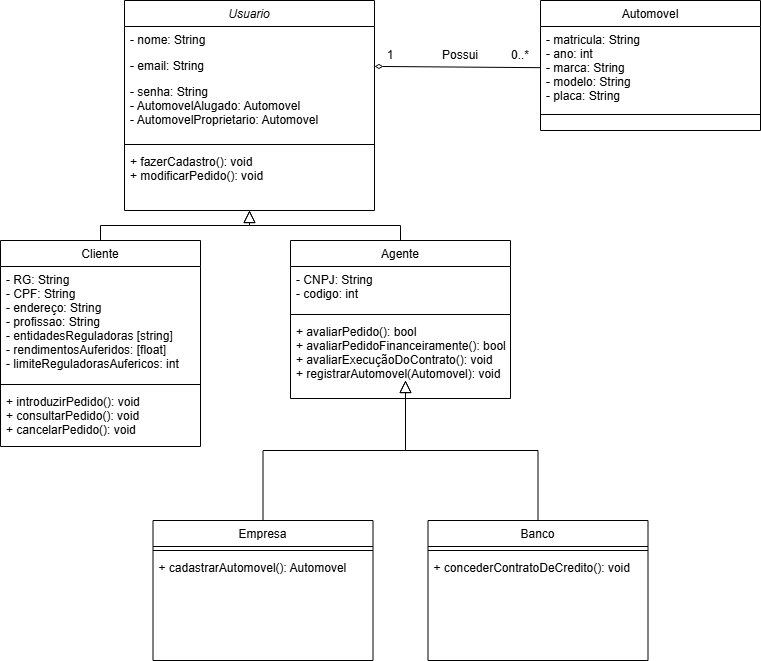

The diagram above was exported from draw.io. Its source (the exported page's mxGraphModel, read from the mxfile embedded in the PNG):
<mxGraphModel dx="1393" dy="784" grid="1" gridSize="10" guides="1" tooltips="1" connect="1" arrows="1" fold="1" page="1" pageScale="1" pageWidth="827" pageHeight="1169" math="0" shadow="0">
  <root>
    <mxCell id="WIyWlLk6GJQsqaUBKTNV-0" />
    <mxCell id="WIyWlLk6GJQsqaUBKTNV-1" parent="WIyWlLk6GJQsqaUBKTNV-0" />
    <mxCell id="zkfFHV4jXpPFQw0GAbJ--0" value="Usuario" style="swimlane;fontStyle=2;align=center;verticalAlign=top;childLayout=stackLayout;horizontal=1;startSize=26;horizontalStack=0;resizeParent=1;resizeLast=0;collapsible=1;marginBottom=0;rounded=0;shadow=0;strokeWidth=1;" parent="WIyWlLk6GJQsqaUBKTNV-1" vertex="1">
      <mxGeometry x="164" y="120" width="250" height="210" as="geometry">
        <mxRectangle x="230" y="140" width="160" height="26" as="alternateBounds" />
      </mxGeometry>
    </mxCell>
    <mxCell id="zkfFHV4jXpPFQw0GAbJ--1" value="- nome: String" style="text;align=left;verticalAlign=top;spacingLeft=4;spacingRight=4;overflow=hidden;rotatable=0;points=[[0,0.5],[1,0.5]];portConstraint=eastwest;" parent="zkfFHV4jXpPFQw0GAbJ--0" vertex="1">
      <mxGeometry y="26" width="250" height="26" as="geometry" />
    </mxCell>
    <mxCell id="zkfFHV4jXpPFQw0GAbJ--2" value="- email: String" style="text;align=left;verticalAlign=top;spacingLeft=4;spacingRight=4;overflow=hidden;rotatable=0;points=[[0,0.5],[1,0.5]];portConstraint=eastwest;rounded=0;shadow=0;html=0;" parent="zkfFHV4jXpPFQw0GAbJ--0" vertex="1">
      <mxGeometry y="52" width="250" height="26" as="geometry" />
    </mxCell>
    <mxCell id="zkfFHV4jXpPFQw0GAbJ--3" value="- senha: String&#10;- AutomovelAlugado: Automovel&#10;- AutomovelProprietario: Automovel" style="text;align=left;verticalAlign=top;spacingLeft=4;spacingRight=4;overflow=hidden;rotatable=0;points=[[0,0.5],[1,0.5]];portConstraint=eastwest;rounded=0;shadow=0;html=0;" parent="zkfFHV4jXpPFQw0GAbJ--0" vertex="1">
      <mxGeometry y="78" width="250" height="62" as="geometry" />
    </mxCell>
    <mxCell id="zkfFHV4jXpPFQw0GAbJ--4" value="" style="line;html=1;strokeWidth=1;align=left;verticalAlign=middle;spacingTop=-1;spacingLeft=3;spacingRight=3;rotatable=0;labelPosition=right;points=[];portConstraint=eastwest;" parent="zkfFHV4jXpPFQw0GAbJ--0" vertex="1">
      <mxGeometry y="140" width="250" height="8" as="geometry" />
    </mxCell>
    <mxCell id="zkfFHV4jXpPFQw0GAbJ--5" value="+ fazerCadastro(): void&#10;+ modificarPedido(): void&#10;" style="text;align=left;verticalAlign=top;spacingLeft=4;spacingRight=4;overflow=hidden;rotatable=0;points=[[0,0.5],[1,0.5]];portConstraint=eastwest;" parent="zkfFHV4jXpPFQw0GAbJ--0" vertex="1">
      <mxGeometry y="148" width="250" height="62" as="geometry" />
    </mxCell>
    <mxCell id="zkfFHV4jXpPFQw0GAbJ--6" value="Cliente" style="swimlane;fontStyle=0;align=center;verticalAlign=top;childLayout=stackLayout;horizontal=1;startSize=26;horizontalStack=0;resizeParent=1;resizeLast=0;collapsible=1;marginBottom=0;rounded=0;shadow=0;strokeWidth=1;" parent="WIyWlLk6GJQsqaUBKTNV-1" vertex="1">
      <mxGeometry x="40" y="360" width="200" height="206" as="geometry">
        <mxRectangle x="130" y="380" width="160" height="26" as="alternateBounds" />
      </mxGeometry>
    </mxCell>
    <mxCell id="zkfFHV4jXpPFQw0GAbJ--8" value="- RG: String&#10;- CPF: String&#10;- endereço: String&#10;- profissao: String&#10;- entidadesReguladoras [string]&#10;- rendimentosAuferidos: [float]&#10;- limiteReguladorasAufericos: int" style="text;align=left;verticalAlign=top;spacingLeft=4;spacingRight=4;overflow=hidden;rotatable=0;points=[[0,0.5],[1,0.5]];portConstraint=eastwest;rounded=0;shadow=0;html=0;" parent="zkfFHV4jXpPFQw0GAbJ--6" vertex="1">
      <mxGeometry y="26" width="200" height="114" as="geometry" />
    </mxCell>
    <mxCell id="zkfFHV4jXpPFQw0GAbJ--9" value="" style="line;html=1;strokeWidth=1;align=left;verticalAlign=middle;spacingTop=-1;spacingLeft=3;spacingRight=3;rotatable=0;labelPosition=right;points=[];portConstraint=eastwest;" parent="zkfFHV4jXpPFQw0GAbJ--6" vertex="1">
      <mxGeometry y="140" width="200" height="8" as="geometry" />
    </mxCell>
    <mxCell id="zkfFHV4jXpPFQw0GAbJ--11" value="+ introduzirPedido(): void&#10;+ consultarPedido(): void&#10;+ cancelarPedido(): void" style="text;align=left;verticalAlign=top;spacingLeft=4;spacingRight=4;overflow=hidden;rotatable=0;points=[[0,0.5],[1,0.5]];portConstraint=eastwest;" parent="zkfFHV4jXpPFQw0GAbJ--6" vertex="1">
      <mxGeometry y="148" width="200" height="58" as="geometry" />
    </mxCell>
    <mxCell id="zkfFHV4jXpPFQw0GAbJ--12" value="" style="endArrow=block;endSize=10;endFill=0;shadow=0;strokeWidth=1;rounded=0;curved=0;edgeStyle=elbowEdgeStyle;elbow=vertical;" parent="WIyWlLk6GJQsqaUBKTNV-1" source="zkfFHV4jXpPFQw0GAbJ--6" target="zkfFHV4jXpPFQw0GAbJ--0" edge="1">
      <mxGeometry width="160" relative="1" as="geometry">
        <mxPoint x="200" y="203" as="sourcePoint" />
        <mxPoint x="200" y="203" as="targetPoint" />
      </mxGeometry>
    </mxCell>
    <mxCell id="zkfFHV4jXpPFQw0GAbJ--13" value="Agente" style="swimlane;fontStyle=0;align=center;verticalAlign=top;childLayout=stackLayout;horizontal=1;startSize=26;horizontalStack=0;resizeParent=1;resizeLast=0;collapsible=1;marginBottom=0;rounded=0;shadow=0;strokeWidth=1;" parent="WIyWlLk6GJQsqaUBKTNV-1" vertex="1">
      <mxGeometry x="330" y="360" width="220" height="158" as="geometry">
        <mxRectangle x="340" y="380" width="170" height="26" as="alternateBounds" />
      </mxGeometry>
    </mxCell>
    <mxCell id="zkfFHV4jXpPFQw0GAbJ--14" value="- CNPJ: String&#10;- codigo: int" style="text;align=left;verticalAlign=top;spacingLeft=4;spacingRight=4;overflow=hidden;rotatable=0;points=[[0,0.5],[1,0.5]];portConstraint=eastwest;" parent="zkfFHV4jXpPFQw0GAbJ--13" vertex="1">
      <mxGeometry y="26" width="220" height="44" as="geometry" />
    </mxCell>
    <mxCell id="zkfFHV4jXpPFQw0GAbJ--15" value="" style="line;html=1;strokeWidth=1;align=left;verticalAlign=middle;spacingTop=-1;spacingLeft=3;spacingRight=3;rotatable=0;labelPosition=right;points=[];portConstraint=eastwest;" parent="zkfFHV4jXpPFQw0GAbJ--13" vertex="1">
      <mxGeometry y="70" width="220" height="8" as="geometry" />
    </mxCell>
    <mxCell id="Do6k_CU-xlIgnsLEav8f-1" value="+ avaliarPedido(): bool&#10;+ avaliarPedidoFinanceiramente(): bool&#10;+ avaliarExecuçãoDoContrato(): void&#10;+ registrarAutomovel(Automovel): void" style="text;align=left;verticalAlign=top;spacingLeft=4;spacingRight=4;overflow=hidden;rotatable=0;points=[[0,0.5],[1,0.5]];portConstraint=eastwest;" parent="zkfFHV4jXpPFQw0GAbJ--13" vertex="1">
      <mxGeometry y="78" width="220" height="80" as="geometry" />
    </mxCell>
    <mxCell id="zkfFHV4jXpPFQw0GAbJ--16" value="" style="endArrow=block;endSize=10;endFill=0;shadow=0;strokeWidth=1;rounded=0;curved=0;edgeStyle=elbowEdgeStyle;elbow=vertical;" parent="WIyWlLk6GJQsqaUBKTNV-1" source="zkfFHV4jXpPFQw0GAbJ--13" target="zkfFHV4jXpPFQw0GAbJ--0" edge="1">
      <mxGeometry width="160" relative="1" as="geometry">
        <mxPoint x="210" y="373" as="sourcePoint" />
        <mxPoint x="310" y="271" as="targetPoint" />
      </mxGeometry>
    </mxCell>
    <mxCell id="Do6k_CU-xlIgnsLEav8f-6" value="Empresa" style="swimlane;fontStyle=0;align=center;verticalAlign=top;childLayout=stackLayout;horizontal=1;startSize=26;horizontalStack=0;resizeParent=1;resizeLast=0;collapsible=1;marginBottom=0;rounded=0;shadow=0;strokeWidth=1;" parent="WIyWlLk6GJQsqaUBKTNV-1" vertex="1">
      <mxGeometry x="192.5" y="640" width="220" height="140" as="geometry">
        <mxRectangle x="130" y="380" width="160" height="26" as="alternateBounds" />
      </mxGeometry>
    </mxCell>
    <mxCell id="Do6k_CU-xlIgnsLEav8f-8" value="" style="line;html=1;strokeWidth=1;align=left;verticalAlign=middle;spacingTop=-1;spacingLeft=3;spacingRight=3;rotatable=0;labelPosition=right;points=[];portConstraint=eastwest;" parent="Do6k_CU-xlIgnsLEav8f-6" vertex="1">
      <mxGeometry y="26" width="220" height="8" as="geometry" />
    </mxCell>
    <mxCell id="Do6k_CU-xlIgnsLEav8f-9" value="+ cadastrarAutomovel(): Automovel" style="text;align=left;verticalAlign=top;spacingLeft=4;spacingRight=4;overflow=hidden;rotatable=0;points=[[0,0.5],[1,0.5]];portConstraint=eastwest;" parent="Do6k_CU-xlIgnsLEav8f-6" vertex="1">
      <mxGeometry y="34" width="220" height="80" as="geometry" />
    </mxCell>
    <mxCell id="Do6k_CU-xlIgnsLEav8f-10" value="" style="endArrow=block;endSize=10;endFill=0;shadow=0;strokeWidth=1;rounded=0;curved=0;edgeStyle=elbowEdgeStyle;elbow=vertical;" parent="WIyWlLk6GJQsqaUBKTNV-1" source="Do6k_CU-xlIgnsLEav8f-6" edge="1">
      <mxGeometry width="160" relative="1" as="geometry">
        <mxPoint x="340" y="403" as="sourcePoint" />
        <mxPoint x="445" y="500" as="targetPoint" />
      </mxGeometry>
    </mxCell>
    <mxCell id="Do6k_CU-xlIgnsLEav8f-11" value="Banco" style="swimlane;fontStyle=0;align=center;verticalAlign=top;childLayout=stackLayout;horizontal=1;startSize=26;horizontalStack=0;resizeParent=1;resizeLast=0;collapsible=1;marginBottom=0;rounded=0;shadow=0;strokeWidth=1;" parent="WIyWlLk6GJQsqaUBKTNV-1" vertex="1">
      <mxGeometry x="467.5" y="640" width="220" height="140" as="geometry">
        <mxRectangle x="340" y="380" width="170" height="26" as="alternateBounds" />
      </mxGeometry>
    </mxCell>
    <mxCell id="Do6k_CU-xlIgnsLEav8f-13" value="" style="line;html=1;strokeWidth=1;align=left;verticalAlign=middle;spacingTop=-1;spacingLeft=3;spacingRight=3;rotatable=0;labelPosition=right;points=[];portConstraint=eastwest;" parent="Do6k_CU-xlIgnsLEav8f-11" vertex="1">
      <mxGeometry y="26" width="220" height="8" as="geometry" />
    </mxCell>
    <mxCell id="Do6k_CU-xlIgnsLEav8f-14" value="+ concederContratoDeCredito(): void" style="text;align=left;verticalAlign=top;spacingLeft=4;spacingRight=4;overflow=hidden;rotatable=0;points=[[0,0.5],[1,0.5]];portConstraint=eastwest;" parent="Do6k_CU-xlIgnsLEav8f-11" vertex="1">
      <mxGeometry y="34" width="220" height="80" as="geometry" />
    </mxCell>
    <mxCell id="Do6k_CU-xlIgnsLEav8f-15" value="" style="endArrow=block;endSize=10;endFill=0;shadow=0;strokeWidth=1;rounded=0;curved=0;edgeStyle=elbowEdgeStyle;elbow=vertical;" parent="WIyWlLk6GJQsqaUBKTNV-1" source="Do6k_CU-xlIgnsLEav8f-11" edge="1">
      <mxGeometry width="160" relative="1" as="geometry">
        <mxPoint x="350" y="573" as="sourcePoint" />
        <mxPoint x="445" y="500" as="targetPoint" />
      </mxGeometry>
    </mxCell>
    <mxCell id="Do6k_CU-xlIgnsLEav8f-16" value="Automovel" style="swimlane;fontStyle=0;align=center;verticalAlign=top;childLayout=stackLayout;horizontal=1;startSize=26;horizontalStack=0;resizeParent=1;resizeLast=0;collapsible=1;marginBottom=0;rounded=0;shadow=0;strokeWidth=1;" parent="WIyWlLk6GJQsqaUBKTNV-1" vertex="1">
      <mxGeometry x="580" y="120" width="220" height="130" as="geometry">
        <mxRectangle x="340" y="380" width="170" height="26" as="alternateBounds" />
      </mxGeometry>
    </mxCell>
    <mxCell id="Do6k_CU-xlIgnsLEav8f-17" value="- matricula: String&#10;- ano: int&#10;- marca: String&#10;- modelo: String&#10;- placa: String" style="text;align=left;verticalAlign=top;spacingLeft=4;spacingRight=4;overflow=hidden;rotatable=0;points=[[0,0.5],[1,0.5]];portConstraint=eastwest;" parent="Do6k_CU-xlIgnsLEav8f-16" vertex="1">
      <mxGeometry y="26" width="220" height="84" as="geometry" />
    </mxCell>
    <mxCell id="Do6k_CU-xlIgnsLEav8f-18" value="" style="line;html=1;strokeWidth=1;align=left;verticalAlign=middle;spacingTop=-1;spacingLeft=3;spacingRight=3;rotatable=0;labelPosition=right;points=[];portConstraint=eastwest;" parent="Do6k_CU-xlIgnsLEav8f-16" vertex="1">
      <mxGeometry y="110" width="220" height="8" as="geometry" />
    </mxCell>
    <mxCell id="Do6k_CU-xlIgnsLEav8f-19" value="&#10;" style="text;align=left;verticalAlign=top;spacingLeft=4;spacingRight=4;overflow=hidden;rotatable=0;points=[[0,0.5],[1,0.5]];portConstraint=eastwest;" parent="Do6k_CU-xlIgnsLEav8f-16" vertex="1">
      <mxGeometry y="118" width="220" height="12" as="geometry" />
    </mxCell>
    <mxCell id="Do6k_CU-xlIgnsLEav8f-20" value="" style="endArrow=diamondThin;html=1;rounded=0;endFill=0;" parent="WIyWlLk6GJQsqaUBKTNV-1" source="Do6k_CU-xlIgnsLEav8f-17" target="zkfFHV4jXpPFQw0GAbJ--2" edge="1">
      <mxGeometry width="50" height="50" relative="1" as="geometry">
        <mxPoint x="410" y="380" as="sourcePoint" />
        <mxPoint x="460" y="330" as="targetPoint" />
      </mxGeometry>
    </mxCell>
    <mxCell id="Do6k_CU-xlIgnsLEav8f-21" value="1" style="text;html=1;align=center;verticalAlign=middle;whiteSpace=wrap;rounded=0;" parent="WIyWlLk6GJQsqaUBKTNV-1" vertex="1">
      <mxGeometry x="400" y="160" width="60" height="30" as="geometry" />
    </mxCell>
    <mxCell id="Do6k_CU-xlIgnsLEav8f-23" value="0..*" style="text;html=1;align=center;verticalAlign=middle;whiteSpace=wrap;rounded=0;" parent="WIyWlLk6GJQsqaUBKTNV-1" vertex="1">
      <mxGeometry x="530" y="160" width="60" height="30" as="geometry" />
    </mxCell>
    <mxCell id="Do6k_CU-xlIgnsLEav8f-24" value="Possui" style="text;html=1;align=center;verticalAlign=middle;whiteSpace=wrap;rounded=0;" parent="WIyWlLk6GJQsqaUBKTNV-1" vertex="1">
      <mxGeometry x="470" y="160" width="60" height="30" as="geometry" />
    </mxCell>
  </root>
</mxGraphModel>